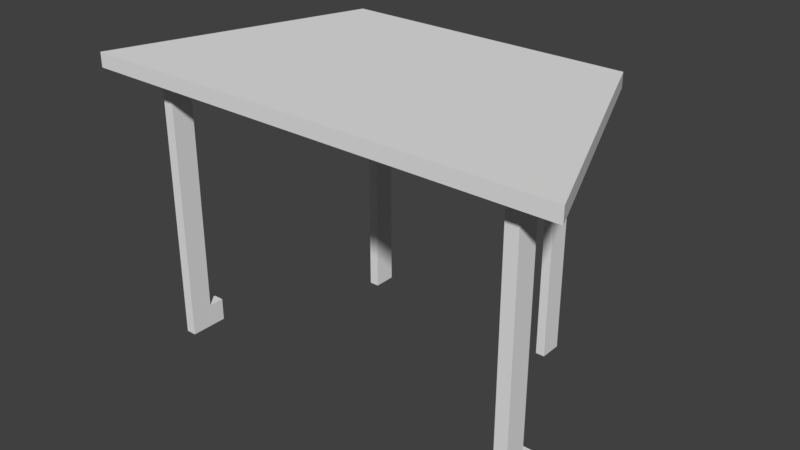 # Source: trapezoid_table_collision.blend  (saved by Blender 2.79.0; exported with 4.5.12 LTS)
import bpy
from mathutils import Matrix  # noqa: F401  (used for matrix-valued properties, if any)

bpy.ops.wm.read_factory_settings(use_empty=True)
scene = bpy.context.scene
scene.name = 'Scene'

# ---- collections
col_collection_11 = bpy.data.collections.new('Collection 11'); scene.collection.children.link(col_collection_11)

# ---- world
world_world = bpy.data.worlds.new('World'); scene.world = world_world
world_world.color = (0.05088, 0.05088, 0.05088)
world_world.use_sun_shadow = False
world_world.sun_shadow_jitter_overblur = 0.0
world_world.cycles.sampling_method = 'MANUAL'

# ---- meshes
me_cube = bpy.data.meshes.new('Cube')
me_cube.from_pydata([(-2.781, -2.524, 0.1529), (-2.781, -2.524, 0.428), (-4.673, 2.206, 0.1529), (-4.673, 2.206, 0.428), (2.783, -2.541, 0.1529), (2.783, -2.541, 0.428), (4.467, 2.198, 0.1529), (4.467, 2.198, 0.428), (-1.909, -1.868, 5.547), (-1.909, -1.868, 0.4073), (-1.909, -2.301, 5.547), (-1.909, -2.301, 0.4073), (-2.081, -1.868, 5.547), (-2.081, -1.868, 0.4073), (-2.081, -2.301, 5.547), (-2.081, -2.301, 0.4073), (2.083, -1.868, 5.547), (2.083, -1.868, 0.2644), (2.083, -2.301, 5.547), (2.083, -2.301, 0.2644), (1.896, -1.868, 5.547), (1.896, -1.868, 0.2644), (1.896, -2.301, 5.547), (1.896, -2.301, 0.2644), (3.54, 0.9715, 5.547), (3.341, 0.9715, 5.547), (3.54, 0.9715, 5.112), (3.341, 0.9715, 5.112), (3.341, 1.695, 5.547), (3.341, 1.266, 5.547), (3.54, 1.695, 5.547), (3.54, 1.266, 5.547), (-3.47, 1.695, 5.335), (-3.47, 1.695, 0.2547), (-3.47, 1.266, 5.114), (-3.47, 1.266, 0.2547), (-3.715, 1.695, 5.335), (-3.715, 1.695, 0.2547), (-3.715, 1.266, 5.114), (-3.715, 1.266, 0.2547), (3.341, 1.266, 0.2547), (3.341, 1.266, 5.112), (3.341, 1.695, 0.2547), (3.341, 1.695, 5.335), (3.54, 1.266, 0.2547), (3.54, 1.266, 5.112), (3.54, 1.695, 0.2547), (3.54, 1.695, 5.335), (-3.47, 1.266, 5.547), (-3.47, 1.695, 5.547), (-3.715, 1.266, 5.547), (-3.715, 1.695, 5.547), (-3.715, 0.9738, 5.114), (-3.47, 0.9738, 5.114), (-3.715, 0.9738, 5.547), (-3.47, 0.9738, 5.547)], [], [(0, 1, 3, 2), (2, 3, 7, 6), (6, 7, 5, 4), (4, 5, 1, 0), (2, 6, 4, 0), (7, 3, 1, 5), (8, 9, 11, 10), (10, 11, 15, 14), (14, 15, 13, 12), (12, 13, 9, 8), (10, 14, 12, 8), (15, 11, 9, 13), (16, 17, 19, 18), (18, 19, 23, 22), (22, 23, 21, 20), (20, 21, 17, 16), (18, 22, 20, 16), (23, 19, 17, 21), (41, 29, 25, 27), (47, 45, 31, 30), (41, 43, 28, 29), (31, 45, 26, 24), (45, 41, 27, 26), (26, 27, 25, 24), (32, 33, 35, 34), (34, 35, 39, 38), (38, 39, 37, 36), (36, 37, 33, 32), (38, 36, 51, 50), (39, 35, 33, 37), (41, 40, 42, 43), (43, 42, 46, 47), (31, 29, 28, 30), (47, 46, 44, 45), (29, 31, 24, 25), (43, 47, 30, 28), (45, 44, 40, 41), (48, 50, 51, 49), (36, 32, 49, 51), (50, 48, 55, 54), (32, 34, 48, 49), (53, 52, 54, 55), (34, 38, 52, 53), (48, 34, 53, 55), (38, 50, 54, 52)])
me_cube.use_remesh_preserve_volume = False
me_cube.use_remesh_preserve_attributes = False
me_cube.use_mirror_vertex_groups = False
me_cube.update()

# ---- objects
ob_trapezoid_table_collision = bpy.data.objects.new('Trapezoid Table Collision', me_cube)

# ---- transforms, parenting, visibility, modifiers, constraints
ob_trapezoid_table_collision.location = (0.0, 0.0, 0.2277)
ob_trapezoid_table_collision.scale = (-0.3762, -0.3762, -0.3762)
ob_trapezoid_table_collision.lineart.crease_threshold = 0.0

# ---- collection membership
col_collection_11.objects.link(ob_trapezoid_table_collision)

# ---- scene / render settings (as saved in the file)
scene.frame_start = 1; scene.frame_end = 200; scene.frame_set(58)
scene.render.engine = 'CYCLES'
scene.render.resolution_percentage = 50
scene.render.dither_intensity = 0.0
scene.cycles.use_denoising = False
scene.cycles.samples = 128
scene.cycles.sampling_pattern = 'TABULATED_SOBOL'
scene.cycles.use_adaptive_sampling = False
scene.cycles.use_light_tree = False
scene.cycles.blur_glossy = 0.0
scene.cycles.sample_clamp_indirect = 0.0
scene.view_settings.view_transform = 'Standard'
bpy.context.view_layer.update()

# ---- added for rendering (the .blend has no active camera and no usable light): camera, sun
cam_auto = bpy.data.cameras.new('AutoCamera')
cam_auto.lens = 50.0
cam_auto.sensor_width = 36.0
cam_auto.clip_end = 1000.0
ob_auto_camera = bpy.data.objects.new('AutoCamera', cam_auto)
scene.collection.objects.link(ob_auto_camera)
ob_auto_camera.location = (4.08556, -4.79294, 2.39285)
ob_auto_camera.rotation_euler = (1.09748, -7.21219e-08, 0.694738)
scene.camera = ob_auto_camera
light_auto_sun = bpy.data.lights.new('AutoSun', 'SUN')
light_auto_sun.energy = 3.0
light_auto_sun.angle = 0.0523599
ob_auto_sun = bpy.data.objects.new('AutoSun', light_auto_sun)
scene.collection.objects.link(ob_auto_sun)
ob_auto_sun.rotation_euler = (0.872665, 0.174533, 0.523599)
bpy.context.view_layer.update()

